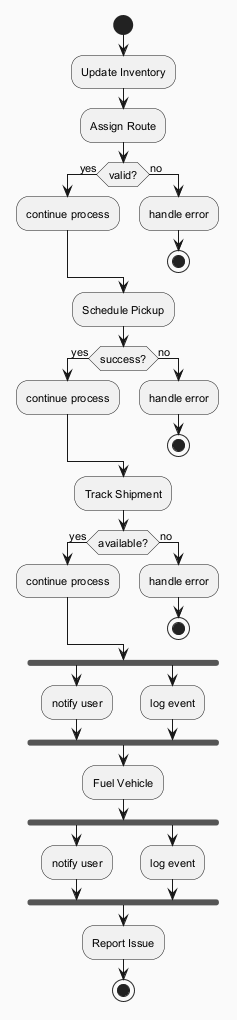

The diagram above was rendered by PlantUML. Its source (embedded in the PNG):
@startuml
skinparam backgroundColor #FAFAFA
skinparam classBackgroundColor #FFF3E0
skinparam classBorderColor #E65100
skinparam defaultFontSize 11
start
:Update Inventory;
:Assign Route;
if (valid?) then (yes)
:continue process;
else (no)
:handle error;
stop
endif
:Schedule Pickup;
if (success?) then (yes)
:continue process;
else (no)
:handle error;
stop
endif
:Track Shipment;
if (available?) then (yes)
:continue process;
else (no)
:handle error;
stop
endif
fork
:notify user;
fork again
:log event;
end fork
:Fuel Vehicle;
fork
:notify user;
fork again
:log event;
end fork
:Report Issue;
stop
@enduml